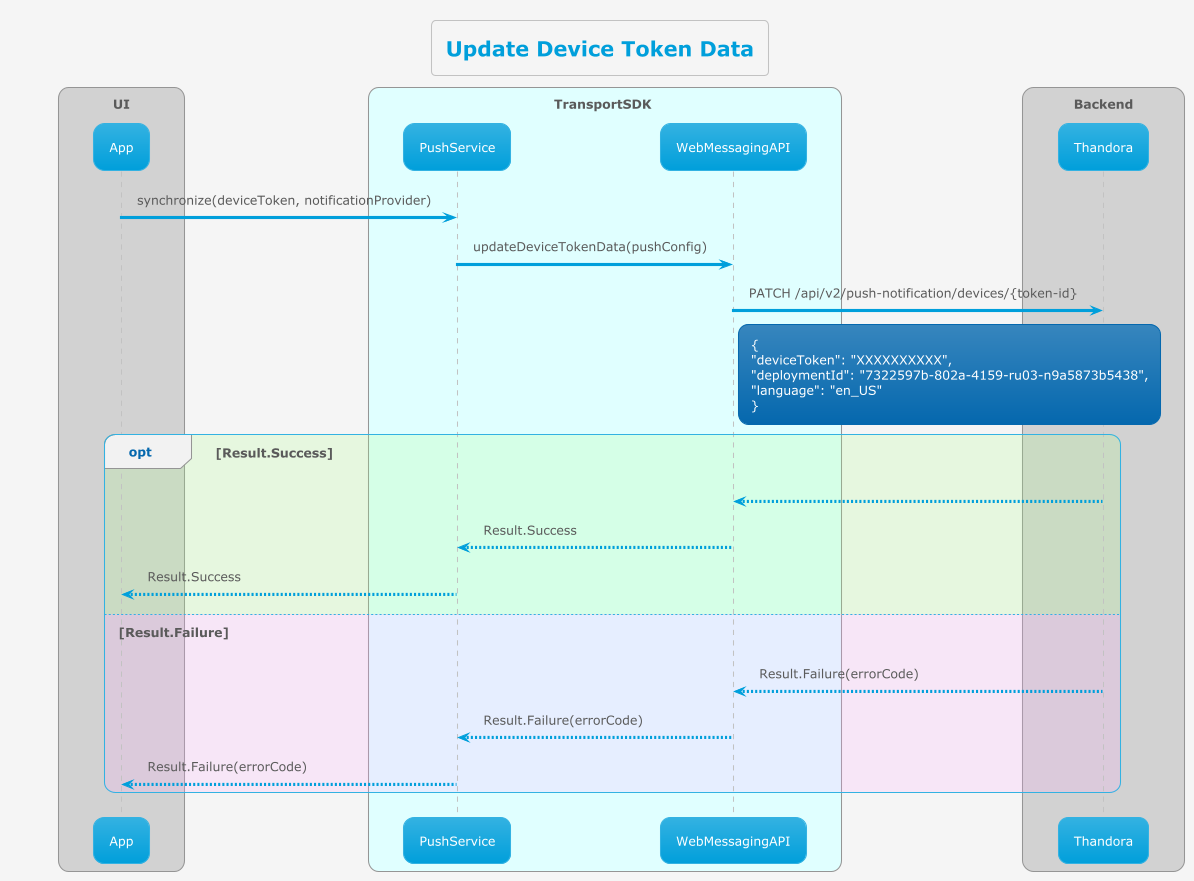

The diagram above was rendered by PlantUML. Its source (embedded in the PNG):
@startuml
!theme bluegray
!pragma teoz true

skinparam backgroundColor #whitesmoke

title Update Device Token Data

box TransportSDK #lightcyan
participant PushService
participant WebMessagingAPI
end box
box Backend
participant Thandora
end box

App -> PushService : synchronize(deviceToken, notificationProvider)
PushService -> WebMessagingAPI : updateDeviceTokenData(pushConfig)
WebMessagingAPI -> Thandora : PATCH /api/v2/push-notification/devices/{token-id}
		rnote right of WebMessagingAPI
            {
            "deviceToken": "XXXXXXXXXX",
            "deploymentId": "7322597b-802a-4159-ru03-n9a5873b5438",
            "language": "en_US"
            }
    	end rnote
!include thandora_request-response.puml
@enduml